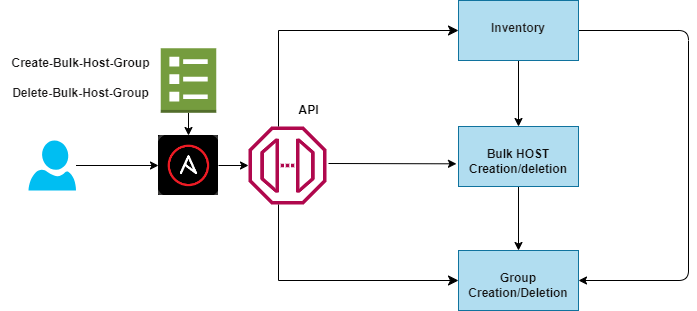

The diagram above was exported from draw.io. Its source (the exported page's mxGraphModel, read from the mxfile embedded in the PNG):
<mxGraphModel dx="746" dy="427" grid="1" gridSize="10" guides="1" tooltips="1" connect="1" arrows="1" fold="1" page="1" pageScale="1" pageWidth="850" pageHeight="1100" math="0" shadow="0">
  <root>
    <mxCell id="0" />
    <mxCell id="1" parent="0" />
    <mxCell id="7" value="" style="edgeStyle=none;html=1;" edge="1" parent="1" source="2" target="3">
      <mxGeometry relative="1" as="geometry" />
    </mxCell>
    <mxCell id="2" value="" style="verticalLabelPosition=bottom;html=1;verticalAlign=top;align=center;strokeColor=none;fillColor=#00BEF2;shape=mxgraph.azure.user;" vertex="1" parent="1">
      <mxGeometry x="70" y="230" width="47.5" height="50" as="geometry" />
    </mxCell>
    <mxCell id="14" style="edgeStyle=none;html=1;exitX=1;exitY=0.5;exitDx=0;exitDy=0;" edge="1" parent="1" source="3" target="13">
      <mxGeometry relative="1" as="geometry" />
    </mxCell>
    <mxCell id="3" value="" style="shape=image;imageAspect=0;aspect=fixed;verticalLabelPosition=bottom;verticalAlign=top;image=data:image/png,(base64 omitted: 6760 chars);" vertex="1" parent="1">
      <mxGeometry x="200" y="225" width="60" height="60" as="geometry" />
    </mxCell>
    <mxCell id="18" style="edgeStyle=none;html=1;" edge="1" parent="1" source="10" target="11">
      <mxGeometry relative="1" as="geometry" />
    </mxCell>
    <mxCell id="20" style="edgeStyle=none;html=1;exitX=1;exitY=0.5;exitDx=0;exitDy=0;entryX=1;entryY=0.5;entryDx=0;entryDy=0;" edge="1" parent="1" source="10" target="12">
      <mxGeometry relative="1" as="geometry">
        <Array as="points">
          <mxPoint x="730" y="120" />
          <mxPoint x="730" y="370" />
        </Array>
      </mxGeometry>
    </mxCell>
    <mxCell id="10" value="&lt;font color=&quot;#1d1b1b&quot;&gt;&lt;b&gt;&lt;br&gt;Inventory&lt;/b&gt;&lt;/font&gt;" style="whiteSpace=wrap;html=1;verticalAlign=top;align=center;fillColor=#b1ddf0;strokeColor=#10739e;" vertex="1" parent="1">
      <mxGeometry x="500" y="90" width="120" height="60" as="geometry" />
    </mxCell>
    <mxCell id="19" style="edgeStyle=none;html=1;entryX=0.5;entryY=0;entryDx=0;entryDy=0;" edge="1" parent="1" source="11" target="12">
      <mxGeometry relative="1" as="geometry" />
    </mxCell>
    <mxCell id="11" value="&lt;font color=&quot;#0f0f0f&quot;&gt;&lt;b&gt;&lt;br&gt;Bulk HOST Creation/deletion&lt;/b&gt;&lt;/font&gt;" style="whiteSpace=wrap;html=1;verticalAlign=top;fillColor=#b1ddf0;strokeColor=#10739e;" vertex="1" parent="1">
      <mxGeometry x="500" y="216" width="120" height="60" as="geometry" />
    </mxCell>
    <mxCell id="12" value="&lt;font color=&quot;#141414&quot;&gt;&lt;b&gt;&lt;br&gt;Group Creation/Deletion&lt;/b&gt;&lt;/font&gt;" style="whiteSpace=wrap;html=1;verticalAlign=top;fillColor=#b1ddf0;strokeColor=#10739e;align=center;" vertex="1" parent="1">
      <mxGeometry x="500" y="340" width="120" height="60" as="geometry" />
    </mxCell>
    <mxCell id="15" style="edgeStyle=none;html=1;entryX=-0.017;entryY=0.622;entryDx=0;entryDy=0;entryPerimeter=0;" edge="1" parent="1" target="11">
      <mxGeometry relative="1" as="geometry">
        <mxPoint x="370" y="253" as="sourcePoint" />
      </mxGeometry>
    </mxCell>
    <mxCell id="13" value="" style="sketch=0;outlineConnect=0;fontColor=#232F3E;gradientColor=none;fillColor=#B0084D;strokeColor=none;dashed=0;verticalLabelPosition=bottom;verticalAlign=top;align=center;html=1;fontSize=12;fontStyle=0;aspect=fixed;pointerEvents=1;shape=mxgraph.aws4.endpoint;" vertex="1" parent="1">
      <mxGeometry x="290" y="216" width="78" height="78" as="geometry" />
    </mxCell>
    <mxCell id="16" value="" style="edgeStyle=elbowEdgeStyle;elbow=horizontal;endArrow=classic;html=1;curved=0;rounded=0;endSize=8;startSize=8;entryX=0;entryY=0.5;entryDx=0;entryDy=0;" edge="1" parent="1" source="13" target="10">
      <mxGeometry width="50" height="50" relative="1" as="geometry">
        <mxPoint x="320" y="200" as="sourcePoint" />
        <mxPoint x="418" y="190" as="targetPoint" />
        <Array as="points">
          <mxPoint x="320" y="130" />
        </Array>
      </mxGeometry>
    </mxCell>
    <mxCell id="17" value="" style="edgeStyle=elbowEdgeStyle;elbow=horizontal;endArrow=classic;html=1;curved=0;rounded=0;endSize=8;startSize=8;entryX=0;entryY=0.5;entryDx=0;entryDy=0;" edge="1" parent="1" source="13" target="12">
      <mxGeometry width="50" height="50" relative="1" as="geometry">
        <mxPoint x="320" y="320" as="sourcePoint" />
        <mxPoint x="370" y="320" as="targetPoint" />
        <Array as="points">
          <mxPoint x="320" y="380" />
        </Array>
      </mxGeometry>
    </mxCell>
    <mxCell id="21" value="&lt;b&gt;API&lt;/b&gt;" style="text;html=1;align=center;verticalAlign=middle;resizable=0;points=[];autosize=1;strokeColor=none;fillColor=none;" vertex="1" parent="1">
      <mxGeometry x="330" y="185" width="40" height="30" as="geometry" />
    </mxCell>
    <mxCell id="39" value="" style="edgeStyle=none;html=1;fontColor=#FFFFFF;" edge="1" parent="1" source="34" target="3">
      <mxGeometry relative="1" as="geometry" />
    </mxCell>
    <mxCell id="34" value="" style="outlineConnect=0;dashed=0;verticalLabelPosition=bottom;verticalAlign=top;align=center;html=1;shape=mxgraph.aws3.template;fillColor=#759C3E;gradientColor=none;labelBackgroundColor=#000000;fontColor=#141414;" vertex="1" parent="1">
      <mxGeometry x="202.25" y="137.75" width="55.5" height="64.5" as="geometry" />
    </mxCell>
    <mxCell id="36" value="&lt;b&gt;&lt;font color=&quot;#171616&quot;&gt;Create-Bulk-Host-Group&lt;/font&gt;&lt;/b&gt;" style="text;html=1;align=center;verticalAlign=middle;resizable=0;points=[];autosize=1;strokeColor=none;fillColor=none;fontColor=#FFFFFF;" vertex="1" parent="1">
      <mxGeometry x="42.25" y="137.75" width="160" height="30" as="geometry" />
    </mxCell>
    <mxCell id="38" value="&lt;b&gt;&lt;font color=&quot;#1d1b1b&quot;&gt;Delete-Bulk-Host-Group&lt;/font&gt;&lt;/b&gt;" style="text;html=1;align=center;verticalAlign=middle;resizable=0;points=[];autosize=1;strokeColor=none;fillColor=none;fontColor=#FFFFFF;" vertex="1" parent="1">
      <mxGeometry x="42.25" y="167.75" width="160" height="30" as="geometry" />
    </mxCell>
  </root>
</mxGraphModel>